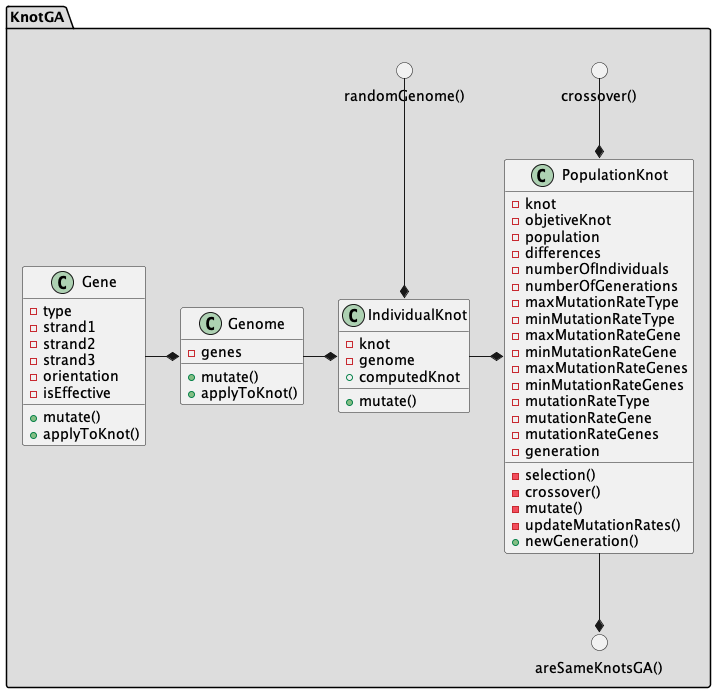

The diagram above was rendered by PlantUML. Its source (embedded in the PNG):
@startuml Diagrama de Clases

package "KnotGA" #DDDDDD {
    class Gene {
        -type
        -strand1
        -strand2
        -strand3
        -orientation
        -isEffective
        +mutate()
        +applyToKnot()
    }

    class Genome {
        -genes
        +mutate()
        +applyToKnot()
    }

    class IndividualKnot {
        -knot
        -genome
        +computedKnot
        +mutate()
    }

    class PopulationKnot {
        -knot
        -objetiveKnot
        -population
        -differences
        -numberOfIndividuals
        -numberOfGenerations
        -maxMutationRateType
        -minMutationRateType
        -maxMutationRateGene
        -minMutationRateGene
        -maxMutationRateGenes
        -minMutationRateGenes
        -mutationRateType
        -mutationRateGene
        -mutationRateGenes
        -generation
        -selection()
        -crossover()
        -mutate()
        -updateMutationRates()
        +newGeneration()
    }

    circle "crossover()"
    circle "areSameKnotsGA()"
    circle "randomGenome()"
    
    PopulationKnot -down-* "areSameKnotsGA()"
    "crossover()" -down-* PopulationKnot
    "randomGenome()" -down-* IndividualKnot
    Gene -right-* Genome
    Genome -right-* IndividualKnot
    IndividualKnot -right-* PopulationKnot
}
    
@enduml